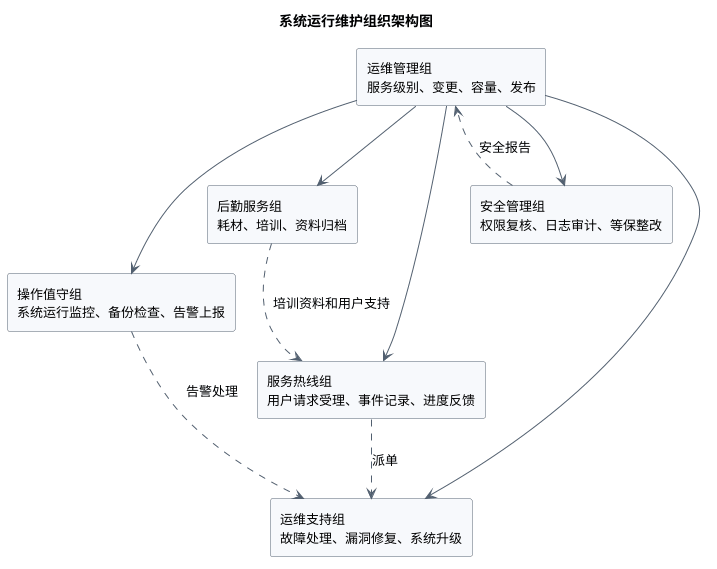

The diagram above was rendered by PlantUML. Its source (embedded in the PNG):
@startuml
skinparam defaultFontName Source Han Sans CN
skinparam defaultFontSize 13
skinparam backgroundColor #FFFFFF
skinparam rectangle {
  BackgroundColor #F7F9FC
  BorderColor #526070
}
skinparam arrowColor #526070

title 系统运行维护组织架构图

rectangle "运维管理组\n服务级别、变更、容量、发布" as OpsManage
rectangle "服务热线组\n用户请求受理、事件记录、进度反馈" as Helpdesk
rectangle "操作值守组\n系统运行监控、备份检查、告警上报" as Monitor
rectangle "运维支持组\n故障处理、漏洞修复、系统升级" as Support
rectangle "安全管理组\n权限复核、日志审计、等保整改" as Security
rectangle "后勤服务组\n耗材、培训、资料归档" as Logistics

OpsManage --> Helpdesk
OpsManage --> Monitor
OpsManage --> Support
OpsManage --> Security
OpsManage --> Logistics
Helpdesk ..> Support : 派单
Monitor ..> Support : 告警处理
Security ..> OpsManage : 安全报告
Logistics ..> Helpdesk : 培训资料和用户支持

@enduml